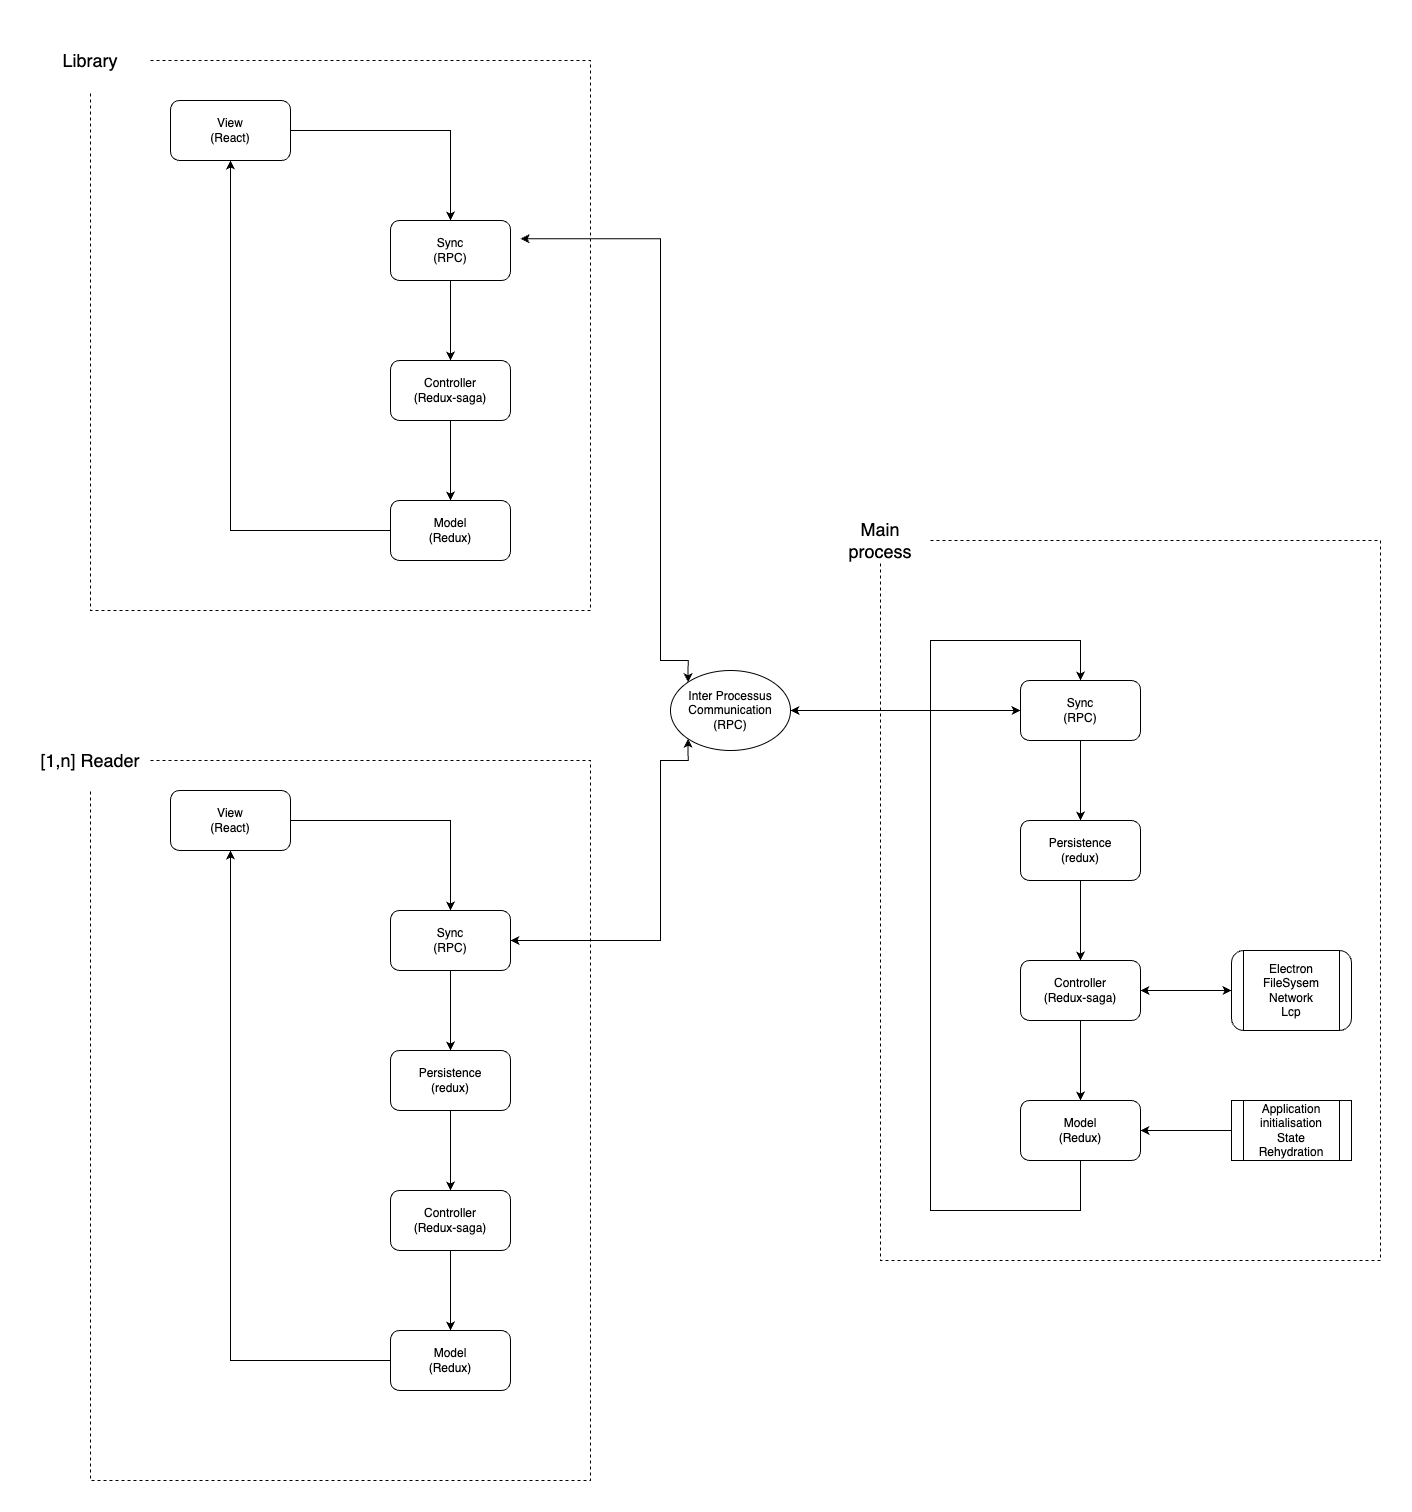

The diagram above was exported from draw.io. Its source (the exported page's mxGraphModel, read from the mxfile embedded in the PNG):
<mxGraphModel dx="1042" dy="1866" grid="1" gridSize="10" guides="1" tooltips="1" connect="1" arrows="1" fold="1" page="1" pageScale="1" pageWidth="827" pageHeight="1169" math="0" shadow="0">
  <root>
    <mxCell id="0" />
    <mxCell id="1" parent="0" />
    <mxCell id="I-J4b90KZ1UR8hW0DbTx-4" style="edgeStyle=orthogonalEdgeStyle;rounded=0;orthogonalLoop=1;jettySize=auto;html=1;entryX=0.5;entryY=1;entryDx=0;entryDy=0;exitX=0;exitY=0.5;exitDx=0;exitDy=0;" edge="1" parent="1" source="I-J4b90KZ1UR8hW0DbTx-1" target="I-J4b90KZ1UR8hW0DbTx-2">
      <mxGeometry relative="1" as="geometry" />
    </mxCell>
    <mxCell id="I-J4b90KZ1UR8hW0DbTx-1" value="Model&lt;br&gt;(Redux)" style="rounded=1;whiteSpace=wrap;html=1;" vertex="1" parent="1">
      <mxGeometry x="440" y="370" width="120" height="60" as="geometry" />
    </mxCell>
    <mxCell id="I-J4b90KZ1UR8hW0DbTx-18" style="edgeStyle=orthogonalEdgeStyle;rounded=0;orthogonalLoop=1;jettySize=auto;html=1;exitX=1;exitY=0.5;exitDx=0;exitDy=0;" edge="1" parent="1" source="I-J4b90KZ1UR8hW0DbTx-2" target="I-J4b90KZ1UR8hW0DbTx-8">
      <mxGeometry relative="1" as="geometry" />
    </mxCell>
    <mxCell id="I-J4b90KZ1UR8hW0DbTx-2" value="View&lt;br&gt;(React)" style="rounded=1;whiteSpace=wrap;html=1;" vertex="1" parent="1">
      <mxGeometry x="220" y="-30" width="120" height="60" as="geometry" />
    </mxCell>
    <mxCell id="I-J4b90KZ1UR8hW0DbTx-7" value="" style="edgeStyle=orthogonalEdgeStyle;rounded=0;orthogonalLoop=1;jettySize=auto;html=1;" edge="1" parent="1" source="I-J4b90KZ1UR8hW0DbTx-3" target="I-J4b90KZ1UR8hW0DbTx-1">
      <mxGeometry relative="1" as="geometry" />
    </mxCell>
    <mxCell id="I-J4b90KZ1UR8hW0DbTx-3" value="Controller&lt;br&gt;(Redux-saga)" style="rounded=1;whiteSpace=wrap;html=1;" vertex="1" parent="1">
      <mxGeometry x="440" y="230" width="120" height="60" as="geometry" />
    </mxCell>
    <mxCell id="I-J4b90KZ1UR8hW0DbTx-34" style="edgeStyle=orthogonalEdgeStyle;rounded=0;orthogonalLoop=1;jettySize=auto;html=1;exitX=0.5;exitY=1;exitDx=0;exitDy=0;entryX=0.5;entryY=0;entryDx=0;entryDy=0;" edge="1" parent="1" source="I-J4b90KZ1UR8hW0DbTx-8" target="I-J4b90KZ1UR8hW0DbTx-3">
      <mxGeometry relative="1" as="geometry" />
    </mxCell>
    <mxCell id="I-J4b90KZ1UR8hW0DbTx-8" value="Sync&lt;br&gt;(RPC)" style="rounded=1;whiteSpace=wrap;html=1;" vertex="1" parent="1">
      <mxGeometry x="440" y="90" width="120" height="60" as="geometry" />
    </mxCell>
    <mxCell id="I-J4b90KZ1UR8hW0DbTx-19" style="edgeStyle=orthogonalEdgeStyle;rounded=0;orthogonalLoop=1;jettySize=auto;html=1;entryX=0.5;entryY=1;entryDx=0;entryDy=0;exitX=0;exitY=0.5;exitDx=0;exitDy=0;" edge="1" parent="1" source="I-J4b90KZ1UR8hW0DbTx-20" target="I-J4b90KZ1UR8hW0DbTx-22">
      <mxGeometry relative="1" as="geometry" />
    </mxCell>
    <mxCell id="I-J4b90KZ1UR8hW0DbTx-20" value="Model&lt;br&gt;(Redux)" style="rounded=1;whiteSpace=wrap;html=1;" vertex="1" parent="1">
      <mxGeometry x="440" y="1200" width="120" height="60" as="geometry" />
    </mxCell>
    <mxCell id="I-J4b90KZ1UR8hW0DbTx-21" style="edgeStyle=orthogonalEdgeStyle;rounded=0;orthogonalLoop=1;jettySize=auto;html=1;exitX=1;exitY=0.5;exitDx=0;exitDy=0;" edge="1" parent="1" source="I-J4b90KZ1UR8hW0DbTx-22" target="I-J4b90KZ1UR8hW0DbTx-27">
      <mxGeometry relative="1" as="geometry" />
    </mxCell>
    <mxCell id="I-J4b90KZ1UR8hW0DbTx-22" value="View&lt;br&gt;(React)" style="rounded=1;whiteSpace=wrap;html=1;" vertex="1" parent="1">
      <mxGeometry x="220" y="660" width="120" height="60" as="geometry" />
    </mxCell>
    <mxCell id="I-J4b90KZ1UR8hW0DbTx-40" value="" style="edgeStyle=orthogonalEdgeStyle;rounded=0;orthogonalLoop=1;jettySize=auto;html=1;" edge="1" parent="1" source="I-J4b90KZ1UR8hW0DbTx-25" target="I-J4b90KZ1UR8hW0DbTx-20">
      <mxGeometry relative="1" as="geometry" />
    </mxCell>
    <mxCell id="I-J4b90KZ1UR8hW0DbTx-25" value="Controller&lt;br&gt;(Redux-saga)" style="rounded=1;whiteSpace=wrap;html=1;" vertex="1" parent="1">
      <mxGeometry x="440" y="1060" width="120" height="60" as="geometry" />
    </mxCell>
    <mxCell id="I-J4b90KZ1UR8hW0DbTx-36" value="" style="edgeStyle=orthogonalEdgeStyle;rounded=0;orthogonalLoop=1;jettySize=auto;html=1;" edge="1" parent="1" source="I-J4b90KZ1UR8hW0DbTx-27" target="I-J4b90KZ1UR8hW0DbTx-35">
      <mxGeometry relative="1" as="geometry" />
    </mxCell>
    <mxCell id="I-J4b90KZ1UR8hW0DbTx-27" value="Sync&lt;br&gt;(RPC)" style="rounded=1;whiteSpace=wrap;html=1;" vertex="1" parent="1">
      <mxGeometry x="440" y="780" width="120" height="60" as="geometry" />
    </mxCell>
    <mxCell id="I-J4b90KZ1UR8hW0DbTx-39" value="" style="edgeStyle=orthogonalEdgeStyle;rounded=0;orthogonalLoop=1;jettySize=auto;html=1;" edge="1" parent="1" source="I-J4b90KZ1UR8hW0DbTx-35" target="I-J4b90KZ1UR8hW0DbTx-25">
      <mxGeometry relative="1" as="geometry" />
    </mxCell>
    <mxCell id="I-J4b90KZ1UR8hW0DbTx-35" value="Persistence&lt;br&gt;(redux)" style="whiteSpace=wrap;html=1;rounded=1;" vertex="1" parent="1">
      <mxGeometry x="440" y="920" width="120" height="60" as="geometry" />
    </mxCell>
    <mxCell id="I-J4b90KZ1UR8hW0DbTx-41" value="[1,n] Reader" style="text;html=1;strokeColor=none;fillColor=none;align=center;verticalAlign=middle;whiteSpace=wrap;rounded=0;fontSize=18;" vertex="1" parent="1">
      <mxGeometry x="80" y="600" width="120" height="60" as="geometry" />
    </mxCell>
    <mxCell id="I-J4b90KZ1UR8hW0DbTx-42" value="" style="endArrow=none;html=1;rounded=0;entryX=0.5;entryY=1;entryDx=0;entryDy=0;exitX=1;exitY=0.5;exitDx=0;exitDy=0;dashed=1;" edge="1" parent="1" source="I-J4b90KZ1UR8hW0DbTx-41" target="I-J4b90KZ1UR8hW0DbTx-41">
      <mxGeometry width="50" height="50" relative="1" as="geometry">
        <mxPoint x="250" y="630" as="sourcePoint" />
        <mxPoint x="180" y="1330" as="targetPoint" />
        <Array as="points">
          <mxPoint x="640" y="630" />
          <mxPoint x="640" y="1350" />
          <mxPoint x="140" y="1350" />
        </Array>
      </mxGeometry>
    </mxCell>
    <mxCell id="I-J4b90KZ1UR8hW0DbTx-44" value="" style="endArrow=none;html=1;rounded=0;entryX=0.5;entryY=1;entryDx=0;entryDy=0;exitX=1;exitY=0.5;exitDx=0;exitDy=0;dashed=1;" edge="1" parent="1">
      <mxGeometry width="50" height="50" relative="1" as="geometry">
        <mxPoint x="200" y="-70" as="sourcePoint" />
        <mxPoint x="140" y="-40" as="targetPoint" />
        <Array as="points">
          <mxPoint x="640" y="-70" />
          <mxPoint x="640" y="480" />
          <mxPoint x="140" y="480" />
        </Array>
      </mxGeometry>
    </mxCell>
    <mxCell id="I-J4b90KZ1UR8hW0DbTx-45" value="Library" style="text;html=1;strokeColor=none;fillColor=none;align=center;verticalAlign=middle;whiteSpace=wrap;rounded=0;fontSize=18;" vertex="1" parent="1">
      <mxGeometry x="80" y="-100" width="120" height="60" as="geometry" />
    </mxCell>
    <mxCell id="I-J4b90KZ1UR8hW0DbTx-62" style="edgeStyle=orthogonalEdgeStyle;rounded=0;orthogonalLoop=1;jettySize=auto;html=1;exitX=0.5;exitY=1;exitDx=0;exitDy=0;entryX=0.5;entryY=0;entryDx=0;entryDy=0;" edge="1" parent="1" source="I-J4b90KZ1UR8hW0DbTx-54" target="I-J4b90KZ1UR8hW0DbTx-58">
      <mxGeometry relative="1" as="geometry">
        <mxPoint x="1130.6666666666665" y="1090" as="targetPoint" />
        <Array as="points">
          <mxPoint x="1130" y="1080" />
          <mxPoint x="980" y="1080" />
          <mxPoint x="980" y="510" />
          <mxPoint x="1130" y="510" />
        </Array>
      </mxGeometry>
    </mxCell>
    <mxCell id="I-J4b90KZ1UR8hW0DbTx-54" value="Model&lt;br&gt;(Redux)" style="rounded=1;whiteSpace=wrap;html=1;" vertex="1" parent="1">
      <mxGeometry x="1070" y="970" width="120" height="60" as="geometry" />
    </mxCell>
    <mxCell id="I-J4b90KZ1UR8hW0DbTx-55" value="" style="edgeStyle=orthogonalEdgeStyle;rounded=0;orthogonalLoop=1;jettySize=auto;html=1;" edge="1" parent="1" source="I-J4b90KZ1UR8hW0DbTx-56" target="I-J4b90KZ1UR8hW0DbTx-54">
      <mxGeometry relative="1" as="geometry" />
    </mxCell>
    <mxCell id="I-J4b90KZ1UR8hW0DbTx-79" value="" style="edgeStyle=orthogonalEdgeStyle;rounded=0;orthogonalLoop=1;jettySize=auto;html=1;startArrow=classic;startFill=1;" edge="1" parent="1" source="I-J4b90KZ1UR8hW0DbTx-56" target="I-J4b90KZ1UR8hW0DbTx-78">
      <mxGeometry relative="1" as="geometry" />
    </mxCell>
    <mxCell id="I-J4b90KZ1UR8hW0DbTx-56" value="Controller&lt;br&gt;(Redux-saga)" style="rounded=1;whiteSpace=wrap;html=1;" vertex="1" parent="1">
      <mxGeometry x="1070" y="830" width="120" height="60" as="geometry" />
    </mxCell>
    <mxCell id="I-J4b90KZ1UR8hW0DbTx-57" value="" style="edgeStyle=orthogonalEdgeStyle;rounded=0;orthogonalLoop=1;jettySize=auto;html=1;" edge="1" parent="1" source="I-J4b90KZ1UR8hW0DbTx-58" target="I-J4b90KZ1UR8hW0DbTx-60">
      <mxGeometry relative="1" as="geometry" />
    </mxCell>
    <mxCell id="I-J4b90KZ1UR8hW0DbTx-74" style="edgeStyle=orthogonalEdgeStyle;rounded=0;orthogonalLoop=1;jettySize=auto;html=1;exitX=0;exitY=0.5;exitDx=0;exitDy=0;entryX=1;entryY=0.5;entryDx=0;entryDy=0;startArrow=classic;startFill=1;" edge="1" parent="1" source="I-J4b90KZ1UR8hW0DbTx-58" target="I-J4b90KZ1UR8hW0DbTx-70">
      <mxGeometry relative="1" as="geometry" />
    </mxCell>
    <mxCell id="I-J4b90KZ1UR8hW0DbTx-58" value="Sync&lt;br&gt;(RPC)" style="rounded=1;whiteSpace=wrap;html=1;" vertex="1" parent="1">
      <mxGeometry x="1070" y="550" width="120" height="60" as="geometry" />
    </mxCell>
    <mxCell id="I-J4b90KZ1UR8hW0DbTx-59" value="" style="edgeStyle=orthogonalEdgeStyle;rounded=0;orthogonalLoop=1;jettySize=auto;html=1;" edge="1" parent="1" source="I-J4b90KZ1UR8hW0DbTx-60" target="I-J4b90KZ1UR8hW0DbTx-56">
      <mxGeometry relative="1" as="geometry" />
    </mxCell>
    <mxCell id="I-J4b90KZ1UR8hW0DbTx-60" value="Persistence&lt;br&gt;(redux)" style="whiteSpace=wrap;html=1;rounded=1;" vertex="1" parent="1">
      <mxGeometry x="1070" y="690" width="120" height="60" as="geometry" />
    </mxCell>
    <mxCell id="I-J4b90KZ1UR8hW0DbTx-69" value="" style="edgeStyle=orthogonalEdgeStyle;rounded=0;orthogonalLoop=1;jettySize=auto;html=1;" edge="1" parent="1" source="I-J4b90KZ1UR8hW0DbTx-68" target="I-J4b90KZ1UR8hW0DbTx-54">
      <mxGeometry relative="1" as="geometry" />
    </mxCell>
    <mxCell id="I-J4b90KZ1UR8hW0DbTx-68" value="Application initialisation&lt;br&gt;State Rehydration" style="shape=process;whiteSpace=wrap;html=1;backgroundOutline=1;" vertex="1" parent="1">
      <mxGeometry x="1281" y="970" width="120" height="60" as="geometry" />
    </mxCell>
    <mxCell id="I-J4b90KZ1UR8hW0DbTx-71" style="edgeStyle=orthogonalEdgeStyle;rounded=0;orthogonalLoop=1;jettySize=auto;html=1;exitX=0;exitY=0;exitDx=0;exitDy=0;entryX=1;entryY=0.5;entryDx=0;entryDy=0;startArrow=classic;startFill=1;" edge="1" parent="1" source="I-J4b90KZ1UR8hW0DbTx-70">
      <mxGeometry relative="1" as="geometry">
        <mxPoint x="747.5735931288073" y="544.9957287525383" as="sourcePoint" />
        <mxPoint x="570" y="108.28" as="targetPoint" />
        <Array as="points">
          <mxPoint x="738" y="530" />
          <mxPoint x="710" y="530" />
          <mxPoint x="710" y="108" />
        </Array>
      </mxGeometry>
    </mxCell>
    <mxCell id="I-J4b90KZ1UR8hW0DbTx-70" value="Inter Processus Communication&lt;br&gt;(RPC)" style="ellipse;whiteSpace=wrap;html=1;" vertex="1" parent="1">
      <mxGeometry x="720" y="540" width="120" height="80" as="geometry" />
    </mxCell>
    <mxCell id="I-J4b90KZ1UR8hW0DbTx-72" style="edgeStyle=orthogonalEdgeStyle;rounded=0;orthogonalLoop=1;jettySize=auto;html=1;exitX=0;exitY=1;exitDx=0;exitDy=0;entryX=1;entryY=0.5;entryDx=0;entryDy=0;startArrow=classic;startFill=1;" edge="1" parent="1" source="I-J4b90KZ1UR8hW0DbTx-70" target="I-J4b90KZ1UR8hW0DbTx-27">
      <mxGeometry relative="1" as="geometry">
        <mxPoint x="728" y="678.73" as="sourcePoint" />
        <mxPoint x="560" y="230.01" as="targetPoint" />
        <Array as="points">
          <mxPoint x="738" y="630" />
          <mxPoint x="710" y="630" />
          <mxPoint x="710" y="810" />
        </Array>
      </mxGeometry>
    </mxCell>
    <mxCell id="I-J4b90KZ1UR8hW0DbTx-75" value="" style="endArrow=none;html=1;rounded=0;entryX=0.5;entryY=1;entryDx=0;entryDy=0;exitX=1;exitY=0.5;exitDx=0;exitDy=0;dashed=1;" edge="1" parent="1" source="I-J4b90KZ1UR8hW0DbTx-76" target="I-J4b90KZ1UR8hW0DbTx-76">
      <mxGeometry width="50" height="50" relative="1" as="geometry">
        <mxPoint x="990" y="410" as="sourcePoint" />
        <mxPoint x="930" y="440" as="targetPoint" />
        <Array as="points">
          <mxPoint x="1430" y="410" />
          <mxPoint x="1430" y="1130" />
          <mxPoint x="930" y="1130" />
        </Array>
      </mxGeometry>
    </mxCell>
    <mxCell id="I-J4b90KZ1UR8hW0DbTx-76" value="Main process" style="text;html=1;strokeColor=none;fillColor=none;align=center;verticalAlign=middle;whiteSpace=wrap;rounded=0;fontSize=18;" vertex="1" parent="1">
      <mxGeometry x="880" y="390" width="100" height="40" as="geometry" />
    </mxCell>
    <mxCell id="I-J4b90KZ1UR8hW0DbTx-78" value="Electron&lt;br&gt;FileSysem&lt;br&gt;Network&lt;br&gt;Lcp" style="shape=process;whiteSpace=wrap;html=1;backgroundOutline=1;rounded=1;" vertex="1" parent="1">
      <mxGeometry x="1281" y="820" width="120" height="80" as="geometry" />
    </mxCell>
  </root>
</mxGraphModel>